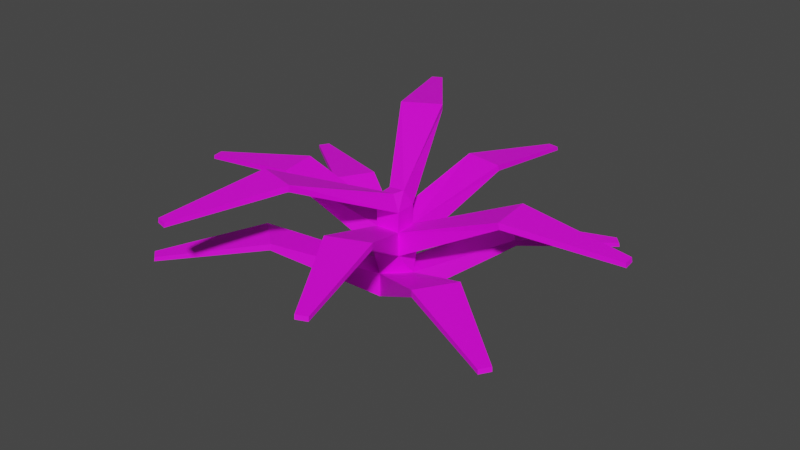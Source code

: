 # Source: Fern.blend  (saved by Blender 4.0.36; exported with 4.5.12 LTS)
import bpy
from mathutils import Matrix  # noqa: F401  (used for matrix-valued properties, if any)

bpy.ops.wm.read_factory_settings(use_empty=True)
scene = bpy.context.scene
scene.name = 'Scene'

# ---- collections
col_collection = bpy.data.collections.new('Collection'); scene.collection.children.link(col_collection)

# ---- images (referenced by path relative to the original .blend; pixels are not part of the script)
import os
ASSET_DIR = os.environ.get("B2B_ASSET_DIR", "")  # directory of the original .blend (textures are referenced by path, not embedded)
HERE = os.path.dirname(os.path.abspath(__file__))  # packed textures are extracted next to this script under _unpacked/

def load_image(name, relpath, width, height, colorspace="sRGB"):
    """Load a texture the original file referenced (path relative to the .blend, or extracted next to this script)."""
    p = next((c for c in (os.path.join(HERE, relpath), os.path.join(ASSET_DIR, relpath)) if relpath and os.path.exists(c)), "")
    if p:
        img = bpy.data.images.load(p, check_existing=True)
        img.name = name
    else:  # same state as the original file: an image datablock whose file is absent (Cycles renders it pink)
        img = bpy.data.images.new(name, width, height)
        img.source = "FILE"
        img.filepath = "//" + (relpath or name)
    img.colorspace_settings.name = colorspace
    return img
img_colorpalette_png_002 = load_image('ColorPalette.png.002', 'ColorPalette.png', 1024, 1024, 'sRGB')

# ---- materials (node trees are filled in below, after node groups)
mat_material_003 = bpy.data.materials.new('Material.003')
mat_material_003.use_transparent_shadow = False

# ---- node groups
ng_auto_smooth = bpy.data.node_groups.new('Auto Smooth', 'GeometryNodeTree')
_s = ng_auto_smooth.interface.new_socket(name='Geometry', in_out='OUTPUT', socket_type='NodeSocketGeometry')
_s = ng_auto_smooth.interface.new_socket(name='Geometry', in_out='INPUT', socket_type='NodeSocketGeometry')
_s = ng_auto_smooth.interface.new_socket(name='Angle', in_out='INPUT', socket_type='NodeSocketFloat')
_s.subtype = 'ANGLE'
_s.min_value = 0.0
_s.max_value = 3.142
ng_auto_smooth.is_modifier = True
_N = ng_auto_smooth.nodes; _L = ng_auto_smooth.links
n0 = _N.new('NodeGroupOutput'); n0.name = 'Group Output'; n0.location = (480, -100)
n1 = _N.new('NodeGroupInput'); n1.name = 'Group Input'; n1.location = (-420, -300)
n2 = _N.new('NodeGroupInput'); n2.name = 'Group Input.001'; n2.location = (-60, -100)
n3 = _N.new('GeometryNodeSetShadeSmooth'); n3.name = 'Set Shade Smooth'; n3.location = (120, -100)
n3.domain = 'EDGE'
n4 = _N.new('GeometryNodeSetShadeSmooth'); n4.name = 'Set Shade Smooth.001'; n4.location = (300, -100)
n5 = _N.new('GeometryNodeInputMeshEdgeAngle'); n5.name = 'Edge Angle'; n5.location = (-420, -220)
n6 = _N.new('GeometryNodeInputEdgeSmooth'); n6.name = 'Is Edge Smooth'; n6.location = (-60, -160)
n7 = _N.new('GeometryNodeInputShadeSmooth'); n7.name = 'Is Face Smooth'; n7.location = (-240, -340)
n8 = _N.new('FunctionNodeBooleanMath'); n8.name = 'Boolean Math'; n8.location = (-60, -220)
n9 = _N.new('FunctionNodeCompare'); n9.name = 'Compare'; n9.location = (-240, -180)
n9.operation = 'LESS_EQUAL'
_L.new(n5.outputs[0], n9.inputs[0])
_L.new(n4.outputs[0], n0.inputs[0])
_L.new(n1.outputs[1], n9.inputs[1])
_L.new(n9.outputs[0], n8.inputs[0])
_L.new(n7.outputs[0], n8.inputs[1])
_L.new(n2.outputs[0], n3.inputs[0])
_L.new(n6.outputs[0], n3.inputs[1])
_L.new(n3.outputs[0], n4.inputs[0])
_L.new(n8.outputs[0], n3.inputs[2])
n0.is_active_output = True

# ---- material node trees
mat_material_003.use_nodes = True; mat_material_003.node_tree.nodes.clear()
_N = mat_material_003.node_tree.nodes; _L = mat_material_003.node_tree.links
n0 = _N.new('ShaderNodeBsdfPrincipled'); n0.name = 'Principled BSDF'; n0.location = (10, 300)
n0.inputs[3].default_value = 1.45
n1 = _N.new('ShaderNodeOutputMaterial'); n1.name = 'Material Output'; n1.location = (300, 300)
n2 = _N.new('ShaderNodeTexImage'); n2.name = 'Image Texture'; n2.location = (-280, 280)
n2.image = img_colorpalette_png_002
n2.interpolation = 'Closest'
_L.new(n0.outputs[0], n1.inputs[0])
_L.new(n2.outputs[0], n0.inputs[0])
n1.is_active_output = True

# ---- world
world_world = bpy.data.worlds.new('World'); scene.world = world_world
world_world.use_nodes = True; world_world.node_tree.nodes.clear()
_N = world_world.node_tree.nodes; _L = world_world.node_tree.links
n0 = _N.new('ShaderNodeOutputWorld'); n0.name = 'World Output'; n0.location = (300, 300)
n1 = _N.new('ShaderNodeBackground'); n1.name = 'Background'; n1.location = (10, 300)
n1.inputs[0].default_value = (0.05088, 0.05088, 0.05088, 1.0)
_L.new(n1.outputs[0], n0.inputs[0])
n0.is_active_output = True
world_world.color = (0.05088, 0.05088, 0.05088)
world_world.use_sun_shadow = False
world_world.sun_shadow_jitter_overblur = 0.0

# ---- meshes
me_circle_001 = bpy.data.meshes.new('Circle.001')
me_circle_001.from_pydata([(0.0, 0.04, 0.0), (-0.04, 0.0, 0.0), (0.0, -0.04, 0.0), (0.04, 0.0, 0.0), (-0.04, 0.0, 0.04214), (0.0, 0.04, 0.04214), (0.0, -0.04, 0.04214), (0.04, 0.0, 0.04214), (-0.02999, 0.02647, 0.07824), (0.02647, 0.02999, 0.07824), (-0.02647, -0.02999, 0.07824), (0.02999, -0.02647, 0.07824), (-0.02364, 0.01936, 0.1152), (0.02086, 0.02194, 0.1152), (-0.02086, -0.02194, 0.1152), (0.02364, -0.01936, 0.1152), (-0.02364, 0.01936, 0.1493), (0.02086, 0.02194, 0.1493), (-0.02086, -0.02194, 0.1493), (0.02364, -0.01936, 0.1493), (-0.02035, 0.01069, 0.1719), (0.01247, 0.008524, 0.1758), (-0.01599, -0.01177, 0.1731), (0.007573, -0.01292, 0.1758), (-0.1728, -0.1334, 0.103), (-0.2568, -0.3085, 0.09277), (-0.1137, -0.1836, 0.103), (-0.2728, -0.295, 0.09277), (-0.1715, -0.1318, 0.1135), (-0.1124, -0.182, 0.1135), (-0.2577, -0.3096, 0.08573), (-0.2737, -0.296, 0.08573), (-0.1755, 0.1485, 0.101), (-0.3699, 0.2053, 0.09487), (-0.2138, 0.0825, 0.101), (-0.3595, 0.2232, 0.09487), (-0.1738, 0.1475, 0.1111), (-0.2121, 0.08154, 0.1111), (-0.371, 0.206, 0.08819), (-0.3607, 0.2238, 0.08819), (0.1809, 0.09898, 0.09725), (0.2851, 0.25, 0.08763), (0.1331, 0.1545, 0.09725), (0.298, 0.235, 0.08763), (0.1794, 0.09774, 0.1072), (0.1316, 0.1533, 0.1072), (0.286, 0.2509, 0.08097), (0.2989, 0.2359, 0.08097), (0.1625, -0.1557, 0.1061), (0.354, -0.2145, 0.09565), (0.2046, -0.08771, 0.1061), (0.3426, -0.2329, 0.09565), (0.1607, -0.1546, 0.1171), (0.2028, -0.08662, 0.1171), (0.3551, -0.2152, 0.08838), (0.3438, -0.2336, 0.08838), (0.03889, -0.2147, 0.1769), (0.1557, -0.3698, 0.1668), (0.1106, -0.1853, 0.1769), (0.1363, -0.3777, 0.1668), (0.03812, -0.2128, 0.1875), (0.1099, -0.1834, 0.1875), (0.1562, -0.371, 0.1597), (0.1368, -0.379, 0.1597), (-0.206, 0.009352, 0.1672), (-0.3735, -0.06563, 0.1576), (-0.194, -0.06294, 0.1672), (-0.3767, -0.04612, 0.1576), (-0.2041, 0.009665, 0.1772), (-0.1921, -0.06262, 0.1772), (-0.3747, -0.06584, 0.1509), (-0.378, -0.04632, 0.1509), (0.07678, 0.191, 0.1676), (0.0645, 0.374, 0.1567), (0.004808, 0.2047, 0.1662), (0.08393, 0.3703, 0.1571), (0.07623, 0.1892, 0.1776), (0.00426, 0.2029, 0.1762), (0.06487, 0.3752, 0.1501), (0.0843, 0.3715, 0.1505), (0.2264, -0.02255, 0.1845), (0.4153, 0.0501, 0.1739), (0.2174, 0.0578, 0.1845), (0.4177, 0.02841, 0.1739), (0.2243, -0.02278, 0.1955), (0.2153, 0.05757, 0.1955), (0.4167, 0.05025, 0.1665), (0.4191, 0.02856, 0.1665), (-0.06733, 0.2152, 0.2344), (-0.2034, 0.3584, 0.2273), (-0.1329, 0.1781, 0.2344), (-0.1856, 0.3684, 0.2273), (-0.06638, 0.2135, 0.2444), (-0.132, 0.1764, 0.2444), (-0.204, 0.3595, 0.2206), (-0.1863, 0.3695, 0.2206), (-0.09952, -0.1997, 0.2394), (-0.1038, -0.3969, 0.2312), (-0.0267, -0.2197, 0.2394), (-0.1235, -0.3915, 0.2312), (-0.099, -0.1978, 0.2497), (-0.02618, -0.2178, 0.2497), (-0.1041, -0.3982, 0.2244), (-0.1238, -0.3928, 0.2244)], [], [(1, 0, 3, 2), (7, 5, 9, 11), (44, 7, 3, 40), (4, 6, 10, 8), (6, 7, 11, 10), (5, 4, 8, 9), (14, 15, 19, 18), (72, 76, 13, 9), (19, 17, 21, 23), (13, 12, 16, 17), (15, 13, 17, 19), (12, 14, 18, 16), (20, 22, 23, 21), (16, 18, 22, 20), (30, 25, 27, 31), (26, 29, 25, 30), (28, 27, 25, 29), (26, 30, 31, 24), (31, 27, 28, 24), (52, 6, 2, 48), (24, 1, 2, 26), (29, 6, 4, 28), (26, 2, 6, 29), (38, 33, 35, 39), (34, 37, 33, 38), (36, 35, 33, 37), (34, 38, 39, 32), (39, 35, 36, 32), (28, 4, 1, 24), (32, 0, 1, 34), (37, 4, 5, 36), (34, 1, 4, 37), (46, 41, 43, 47), (42, 45, 41, 46), (44, 43, 41, 45), (42, 46, 47, 40), (47, 43, 44, 40), (36, 5, 0, 32), (40, 3, 0, 42), (45, 5, 7, 44), (42, 0, 5, 45), (54, 49, 51, 55), (50, 53, 49, 54), (52, 51, 49, 53), (50, 54, 55, 48), (55, 51, 52, 48), (48, 2, 3, 50), (53, 7, 6, 52), (50, 3, 7, 53), (62, 57, 59, 63), (58, 61, 57, 62), (60, 59, 57, 61), (58, 62, 63, 56), (63, 59, 60, 56), (11, 58, 56, 10), (14, 60, 61, 15), (11, 15, 61, 58), (56, 60, 14, 10), (70, 65, 67, 71), (66, 69, 65, 70), (68, 67, 65, 69), (66, 70, 71, 64), (71, 67, 68, 64), (10, 66, 64, 8), (12, 68, 69, 14), (10, 14, 69, 66), (64, 68, 12, 8), (78, 73, 75, 79), (74, 77, 73, 78), (74, 8, 12, 77), (76, 75, 73, 77), (74, 78, 79, 72), (79, 75, 76, 72), (9, 8, 74, 72), (77, 12, 13, 76), (86, 81, 83, 87), (82, 85, 81, 86), (84, 83, 81, 85), (82, 86, 87, 80), (87, 83, 84, 80), (9, 82, 80, 11), (15, 84, 85, 13), (9, 13, 85, 82), (80, 84, 15, 11), (94, 89, 91, 95), (90, 93, 89, 94), (92, 91, 89, 93), (90, 94, 95, 88), (95, 91, 92, 88), (16, 90, 88, 17), (21, 92, 93, 20), (16, 20, 93, 90), (88, 92, 21, 17), (102, 97, 99, 103), (98, 101, 97, 102), (100, 99, 97, 101), (98, 102, 103, 96), (103, 99, 100, 96), (19, 98, 96, 18), (22, 100, 101, 23), (19, 23, 101, 98), (96, 100, 22, 18)])
_uv = me_circle_001.uv_layers.new(name='UVMap')
_uv.uv.foreach_set('vector', [0.7156, 0.9589, 0.7156, 0.9589, 0.7156, 0.9589, 0.7156, 0.9589, 0.5359, 0.9725, 0.5359, 0.9725, 0.5359, 0.9725, 0.5359, 0.9725, 0.7156, 0.9589, 0.7156, 0.9589, 0.7156, 0.9589, 0.7156, 0.9589, 0.5359, 0.9725, 0.5359, 0.9725, 0.5359, 0.9725, 0.5359, 0.9725, 0.5359, 0.9725, 0.5359, 0.9725, 0.5359, 0.9725, 0.5359, 0.9725, 0.5359, 0.9725, 0.5359, 0.9725, 0.5359, 0.9725, 0.5359, 0.9725, 0.5335, 0.9651, 0.5335, 0.9651, 0.5335, 0.9651, 0.5335, 0.9651, 0.5431, 0.9651, 0.5431, 0.9651, 0.5431, 0.9651, 0.5431, 0.9651, 0.7156, 0.9589, 0.7156, 0.9589, 0.7156, 0.9589, 0.7156, 0.9589, 0.5335, 0.9651, 0.5335, 0.9651, 0.5335, 0.9651, 0.5335, 0.9651, 0.5335, 0.9651, 0.5335, 0.9651, 0.5335, 0.9651, 0.5335, 0.9651, 0.7143, 0.9614, 0.7143, 0.9614, 0.7143, 0.9614, 0.7143, 0.9614, 0.7156, 0.9589, 0.7156, 0.9589, 0.7156, 0.9589, 0.7156, 0.9589, 0.7156, 0.9589, 0.7156, 0.9589, 0.7156, 0.9589, 0.7156, 0.9589, 0.5431, 0.9651, 0.5431, 0.9651, 0.5431, 0.9651, 0.5431, 0.9651, 0.5431, 0.9651, 0.5431, 0.9651, 0.5431, 0.9651, 0.5431, 0.9651, 0.5431, 0.9651, 0.5431, 0.9651, 0.5431, 0.9651, 0.5431, 0.9651, 0.5431, 0.9651, 0.5431, 0.9651, 0.5431, 0.9651, 0.5431, 0.9651, 0.5431, 0.9651, 0.5431, 0.9651, 0.5431, 0.9651, 0.5431, 0.9651, 0.7156, 0.9589, 0.7156, 0.9589, 0.7156, 0.9589, 0.7156, 0.9589, 0.5431, 0.9651, 0.5431, 0.9651, 0.5431, 0.9651, 0.5431, 0.9651, 0.5431, 0.9651, 0.5431, 0.9651, 0.5431, 0.9651, 0.5431, 0.9651, 0.5431, 0.9651, 0.5431, 0.9651, 0.5431, 0.9651, 0.5431, 0.9651, 0.5431, 0.9651, 0.5431, 0.9651, 0.5431, 0.9651, 0.5431, 0.9651, 0.5431, 0.9651, 0.5431, 0.9651, 0.5431, 0.9651, 0.5431, 0.9651, 0.5431, 0.9651, 0.5431, 0.9651, 0.5431, 0.9651, 0.5431, 0.9651, 0.5431, 0.9651, 0.5431, 0.9651, 0.5431, 0.9651, 0.5431, 0.9651, 0.5431, 0.9651, 0.5431, 0.9651, 0.5431, 0.9651, 0.5431, 0.9651, 0.5431, 0.9651, 0.5431, 0.9651, 0.5431, 0.9651, 0.5431, 0.9651, 0.5431, 0.9651, 0.5431, 0.9651, 0.5431, 0.9651, 0.5431, 0.9651, 0.5431, 0.9651, 0.5431, 0.9651, 0.5431, 0.9651, 0.5431, 0.9651, 0.5431, 0.9651, 0.5431, 0.9651, 0.5431, 0.9651, 0.5431, 0.9651, 0.7156, 0.9589, 0.7156, 0.9589, 0.7156, 0.9589, 0.7156, 0.9589, 0.7156, 0.9589, 0.7156, 0.9589, 0.7156, 0.9589, 0.7156, 0.9589, 0.7156, 0.9589, 0.7156, 0.9589, 0.7156, 0.9589, 0.7156, 0.9589, 0.7156, 0.9589, 0.7156, 0.9589, 0.7156, 0.9589, 0.7156, 0.9589, 0.7156, 0.9589, 0.7156, 0.9589, 0.7156, 0.9589, 0.7156, 0.9589, 0.5431, 0.9651, 0.5431, 0.9651, 0.5431, 0.9651, 0.5431, 0.9651, 0.7156, 0.9589, 0.7156, 0.9589, 0.7156, 0.9589, 0.7156, 0.9589, 0.7156, 0.9589, 0.7156, 0.9589, 0.7156, 0.9589, 0.7156, 0.9589, 0.7156, 0.9589, 0.7156, 0.9589, 0.7156, 0.9589, 0.7156, 0.9589, 0.7156, 0.9589, 0.7156, 0.9589, 0.7156, 0.9589, 0.7156, 0.9589, 0.7156, 0.9589, 0.7156, 0.9589, 0.7156, 0.9589, 0.7156, 0.9589, 0.7156, 0.9589, 0.7156, 0.9589, 0.7156, 0.9589, 0.7156, 0.9589, 0.7156, 0.9589, 0.7156, 0.9589, 0.7156, 0.9589, 0.7156, 0.9589, 0.7156, 0.9589, 0.7156, 0.9589, 0.7156, 0.9589, 0.7156, 0.9589, 0.7156, 0.9589, 0.7156, 0.9589, 0.7156, 0.9589, 0.7156, 0.9589, 0.7156, 0.9589, 0.7156, 0.9589, 0.7156, 0.9589, 0.7156, 0.9589, 0.7156, 0.9589, 0.7156, 0.9589, 0.7156, 0.9589, 0.7156, 0.9589, 0.5431, 0.9651, 0.5431, 0.9651, 0.5431, 0.9651, 0.5431, 0.9651, 0.5431, 0.9651, 0.5431, 0.9651, 0.5431, 0.9651, 0.5431, 0.9651, 0.5431, 0.9651, 0.5431, 0.9651, 0.5431, 0.9651, 0.5431, 0.9651, 0.5431, 0.9651, 0.5431, 0.9651, 0.5431, 0.9651, 0.5431, 0.9651, 0.5431, 0.9651, 0.5431, 0.9651, 0.5431, 0.9651, 0.5431, 0.9651, 0.5431, 0.9651, 0.5431, 0.9651, 0.5431, 0.9651, 0.5431, 0.9651, 0.5431, 0.9651, 0.5431, 0.9651, 0.5431, 0.9651, 0.5431, 0.9651, 0.5431, 0.9651, 0.5431, 0.9651, 0.5431, 0.9651, 0.5431, 0.9651, 0.5431, 0.9651, 0.5431, 0.9651, 0.5431, 0.9651, 0.5431, 0.9651, 0.7156, 0.9589, 0.7156, 0.9589, 0.7156, 0.9589, 0.7156, 0.9589, 0.7156, 0.9589, 0.7156, 0.9589, 0.7156, 0.9589, 0.7156, 0.9589, 0.7156, 0.9589, 0.7156, 0.9589, 0.7156, 0.9589, 0.7156, 0.9589, 0.7156, 0.9589, 0.7156, 0.9589, 0.7156, 0.9589, 0.7156, 0.9589, 0.7156, 0.9589, 0.7156, 0.9589, 0.7156, 0.9589, 0.7156, 0.9589, 0.7156, 0.9589, 0.7156, 0.9589, 0.7156, 0.9589, 0.7156, 0.9589, 0.7156, 0.9589, 0.7156, 0.9589, 0.7156, 0.9589, 0.7156, 0.9589, 0.7156, 0.9589, 0.7156, 0.9589, 0.7156, 0.9589, 0.7156, 0.9589, 0.7156, 0.9589, 0.7156, 0.9589, 0.7156, 0.9589, 0.7156, 0.9589, 0.5431, 0.9651, 0.5431, 0.9651, 0.5431, 0.9651, 0.5431, 0.9651, 0.5431, 0.9651, 0.5431, 0.9651, 0.5431, 0.9651, 0.5431, 0.9651, 0.5431, 0.9651, 0.5431, 0.9651, 0.5431, 0.9651, 0.5431, 0.9651, 0.5431, 0.9651, 0.5431, 0.9651, 0.5431, 0.9651, 0.5431, 0.9651, 0.5431, 0.9651, 0.5431, 0.9651, 0.5431, 0.9651, 0.5431, 0.9651, 0.5431, 0.9651, 0.5431, 0.9651, 0.5431, 0.9651, 0.5431, 0.9651, 0.5431, 0.9651, 0.5431, 0.9651, 0.5431, 0.9651, 0.5431, 0.9651, 0.5431, 0.9651, 0.5431, 0.9651, 0.5431, 0.9651, 0.5431, 0.9651, 0.5431, 0.9651, 0.5431, 0.9651, 0.5431, 0.9651, 0.5431, 0.9651, 0.5431, 0.9651, 0.5431, 0.9651, 0.5431, 0.9651, 0.5431, 0.9651, 0.5431, 0.9651, 0.5431, 0.9651, 0.5431, 0.9651, 0.5431, 0.9651, 0.5431, 0.9651, 0.5431, 0.9651, 0.5431, 0.9651, 0.5431, 0.9651, 0.5431, 0.9651, 0.5431, 0.9651, 0.5431, 0.9651, 0.5431, 0.9651, 0.5431, 0.9651, 0.5431, 0.9651, 0.5431, 0.9651, 0.5431, 0.9651, 0.5431, 0.9651, 0.5431, 0.9651, 0.5431, 0.9651, 0.5431, 0.9651, 0.5431, 0.9651, 0.5431, 0.9651, 0.5431, 0.9651, 0.5431, 0.9651, 0.5431, 0.9651, 0.5431, 0.9651, 0.5431, 0.9651, 0.5431, 0.9651, 0.7156, 0.9589, 0.7156, 0.9589, 0.7156, 0.9589, 0.7156, 0.9589, 0.7156, 0.9589, 0.7156, 0.9589, 0.7156, 0.9589, 0.7156, 0.9589, 0.7156, 0.9589, 0.7156, 0.9589, 0.7156, 0.9589, 0.7156, 0.9589, 0.7156, 0.9589, 0.7156, 0.9589, 0.7156, 0.9589, 0.7156, 0.9589, 0.7156, 0.9589, 0.7156, 0.9589, 0.7156, 0.9589, 0.7156, 0.9589, 0.7156, 0.9589, 0.7156, 0.9589, 0.7156, 0.9589, 0.7156, 0.9589, 0.7156, 0.9589, 0.7156, 0.9589, 0.7156, 0.9589, 0.7156, 0.9589, 0.7156, 0.9589, 0.7156, 0.9589, 0.7156, 0.9589, 0.7156, 0.9589, 0.7156, 0.9589, 0.7156, 0.9589, 0.7156, 0.9589, 0.7156, 0.9589, 0.7156, 0.9589, 0.7156, 0.9589, 0.7156, 0.9589, 0.7156, 0.9589, 0.7156, 0.9589, 0.7156, 0.9589, 0.7156, 0.9589, 0.7156, 0.9589, 0.7156, 0.9589, 0.7156, 0.9589, 0.7156, 0.9589, 0.7156, 0.9589, 0.7156, 0.9589, 0.7156, 0.9589, 0.7156, 0.9589, 0.7156, 0.9589, 0.7156, 0.9589, 0.7156, 0.9589, 0.7156, 0.9589, 0.7156, 0.9589, 0.7156, 0.9589, 0.7156, 0.9589, 0.7156, 0.9589, 0.7156, 0.9589, 0.7156, 0.9589, 0.7156, 0.9589, 0.7156, 0.9589, 0.7156, 0.9589, 0.7156, 0.9589, 0.7156, 0.9589, 0.7156, 0.9589, 0.7156, 0.9589, 0.7156, 0.9589, 0.7156, 0.9589, 0.7156, 0.9589, 0.7156, 0.9589])
me_circle_001.materials.append(mat_material_003)
me_circle_001.update()

# ---- objects
ob_circle = bpy.data.objects.new('Circle', me_circle_001)

# ---- transforms, parenting, visibility, modifiers, constraints
ob_circle.location = (0.0, 0.0, 0.0)
ob_circle.scale = (0.8647, 0.8581, 0.9183)
_m = ob_circle.modifiers.new('Auto Smooth', 'NODES')
_m.node_group = ng_auto_smooth
_gi = [s.identifier for s in ng_auto_smooth.interface.items_tree if s.item_type == 'SOCKET' and s.in_out == 'INPUT']
_m[_gi[1]] = 0.8727  # 'Angle'

# ---- collection membership
col_collection.objects.link(ob_circle)

# ---- scene / render settings (as saved in the file)
scene.frame_start = 1; scene.frame_end = 250; scene.frame_set(1)
scene.render.engine = 'BLENDER_EEVEE_NEXT'
scene.cycles.sampling_pattern = 'TABULATED_SOBOL'
scene.view_settings.view_transform = 'Filmic'
bpy.context.view_layer.update()

# ---- added for rendering (the .blend has no active camera and no usable light): camera, sun
cam_auto = bpy.data.cameras.new('AutoCamera')
cam_auto.lens = 50.0
cam_auto.sensor_width = 36.0
cam_auto.clip_end = 1000.0
ob_auto_camera = bpy.data.objects.new('AutoCamera', cam_auto)
scene.collection.objects.link(ob_auto_camera)
ob_auto_camera.location = (0.928145, -1.10226, 0.842928)
ob_auto_camera.rotation_euler = (1.09748, -7.21219e-08, 0.694738)
scene.camera = ob_auto_camera
light_auto_sun = bpy.data.lights.new('AutoSun', 'SUN')
light_auto_sun.energy = 3.0
light_auto_sun.angle = 0.0523599
ob_auto_sun = bpy.data.objects.new('AutoSun', light_auto_sun)
scene.collection.objects.link(ob_auto_sun)
ob_auto_sun.rotation_euler = (0.872665, 0.174533, 0.523599)
bpy.context.view_layer.update()
